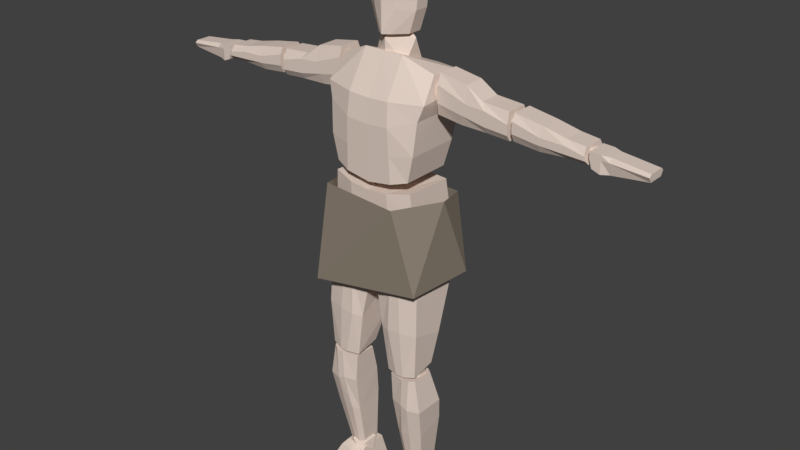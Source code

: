 # Source: NewWalkingHuman.blend  (saved by Blender 2.78.0; exported with 4.5.12 LTS)
import bpy
from mathutils import Matrix  # noqa: F401  (used for matrix-valued properties, if any)

bpy.ops.wm.read_factory_settings(use_empty=True)
scene = bpy.context.scene
scene.name = 'Scene'

# ---- collections
col_collection_1 = bpy.data.collections.new('Collection 1'); scene.collection.children.link(col_collection_1)

# ---- materials (node trees are filled in below, after node groups)
mat_skin = bpy.data.materials.new('Skin')
mat_skin.alpha_threshold = 0.0
mat_skin.use_transparent_shadow = False
mat_skin.diffuse_color = (0.7613, 0.6326, 0.5546, 1.0)
mat_skin.roughness = 0.5
mat_cloth = bpy.data.materials.new('Cloth')
mat_cloth.alpha_threshold = 0.0
mat_cloth.use_transparent_shadow = False
mat_cloth.diffuse_color = (0.2738, 0.2285, 0.1811, 1.0)
mat_cloth.roughness = 0.5
mat_cloth.line_color = (0.0, 0.0, 0.0, 1.0)

# ---- material node trees

# ---- world
world_world = bpy.data.worlds.new('World'); scene.world = world_world
world_world.color = (0.05088, 0.05088, 0.05088)
world_world.use_sun_shadow = False
world_world.sun_shadow_jitter_overblur = 0.0
world_world.cycles.sampling_method = 'MANUAL'

# ---- meshes
me_cube = bpy.data.meshes.new('Cube')
me_cube.from_pydata([(1.046, 0.6412, -0.997), (1.046, -0.5221, -0.997), (0.9359, 0.4862, 0.5636), (0.9359, -0.6346, 0.6146), (0.5446, 0.7975, -1.051), (0.5446, -0.6392, -1.051), (0.4464, 0.5886, 0.5301), (0.4464, -0.7761, 0.5334), (1.04, 0.6718, -0.6614), (1.084, 0.6694, -0.3258), (0.9779, 0.5481, 0.009861), (1.04, -0.5106, -0.6614), (1.084, -0.5783, -0.3258), (0.9779, -0.6064, 0.009861), (0.471, -0.7419, -0.003526), (0.4955, -0.7077, -0.3525), (0.5201, -0.6338, -0.7016), (0.5201, 0.8146, -0.7016), (0.4955, 0.7987, -0.3525), (0.471, 0.664, -0.003526), (0.8848, 0.4614, 0.8422), (0.8848, -0.6496, 0.8422), (1.127, 0.7156, 2.778), (1.09, -0.1392, 2.912), (0.5446, 0.6177, 0.7534), (0.5446, -0.7667, 0.7534), (0.4464, 0.818, 2.778), (0.4464, -0.2808, 3.195), (1.01, 0.5388, 1.399), (1.064, 0.7107, 2.101), (1.169, 0.7637, 2.513), (1.01, -0.6592, 1.399), (1.064, -0.5967, 2.101), (1.169, -0.5331, 2.428), (0.471, -0.7419, 2.406), (0.4955, -0.7994, 1.912), (0.5201, -0.7824, 1.332), (0.5201, 0.6816, 1.332), (0.4955, 0.84, 1.912), (0.471, 0.8795, 2.491), (1.173, -0.1128, 2.155), (1.218, -0.1128, 2.98), (1.173, 0.344, 2.155), (1.218, 0.344, 2.98), (2.794, -0.1128, 2.046), (2.758, -0.1128, 2.605), (2.794, 0.344, 2.046), (2.758, 0.344, 2.605), (1.212, -0.1978, 2.407), (1.213, -0.1978, 2.771), (1.213, 0.429, 2.771), (1.212, 0.429, 2.407), (2.781, 0.429, 2.385), (2.787, 0.429, 2.173), (2.781, -0.1978, 2.385), (2.787, -0.1978, 2.173), (2.278, 0.344, 2.073), (1.726, 0.344, 2.083), (1.807, 0.344, 2.88), (2.17, 0.344, 2.648), (1.726, -0.1128, 2.083), (2.278, -0.1128, 2.073), (2.17, -0.1128, 2.648), (1.807, -0.1128, 2.88), (2.274, -0.1978, 2.209), (1.743, -0.1978, 2.308), (2.271, -0.1978, 2.513), (1.882, -0.1978, 2.533), (1.743, 0.429, 2.308), (2.274, 0.429, 2.209), (1.882, 0.429, 2.533), (2.271, 0.429, 2.513), (2.872, -0.1128, 2.068), (2.875, -0.1128, 2.61), (2.872, 0.344, 2.068), (2.875, 0.344, 2.61), (4.416, -0.1128, 2.048), (4.344, -0.1128, 2.363), (4.416, 0.344, 2.048), (4.344, 0.344, 2.363), (2.873, -0.1978, 2.233), (2.87, -0.1978, 2.472), (2.87, 0.429, 2.472), (2.873, 0.429, 2.233), (4.367, 0.429, 2.218), (4.391, 0.429, 2.132), (4.367, -0.1978, 2.218), (4.391, -0.1978, 2.132), (3.977, 0.344, 2.059), (3.425, 0.344, 2.02), (3.474, 0.344, 2.513), (3.966, 0.344, 2.407), (3.425, -0.1128, 2.02), (3.977, -0.1128, 2.059), (3.966, -0.1128, 2.407), (3.474, -0.1128, 2.513), (3.973, -0.1978, 2.148), (3.442, -0.1978, 2.168), (3.969, -0.1978, 2.303), (3.465, -0.1978, 2.316), (3.442, 0.429, 2.168), (3.973, 0.429, 2.148), (3.465, 0.429, 2.316), (3.969, 0.429, 2.303), (4.491, -0.1497, 2.012), (4.435, -0.1497, 2.318), (4.491, 0.3121, 2.012), (4.435, 0.3121, 2.318), (5.581, -0.08919, 2.053), (5.581, -0.08919, 2.206), (5.581, 0.2516, 2.053), (5.581, 0.2516, 2.206), (4.429, -0.1497, 2.208), (4.429, 0.3121, 2.208), (5.581, 0.3121, 2.155), (5.581, -0.1497, 2.155), (4.826, 0.2516, 1.965), (4.659, 0.3121, 1.949), (4.659, 0.3121, 2.306), (4.826, 0.2516, 2.29), (4.659, -0.1497, 1.949), (4.826, -0.08919, 1.965), (4.826, -0.08919, 2.29), (4.659, -0.1497, 2.306), (4.826, -0.1497, 2.208), (4.659, -0.1497, 2.208), (4.659, 0.3121, 2.208), (4.826, 0.3121, 2.208), (0.113, -0.6118, -1.225), (1.061, -0.6118, -1.163), (0.113, 0.5588, -1.234), (1.061, 0.5588, -1.173), (0.4157, -0.6806, -3.559), (1.113, -0.6806, -3.5), (0.4157, -0.1292, -3.447), (1.113, -0.1292, -3.388), (0.5359, -0.6968, -1.222), (0.8983, -0.6968, -1.182), (0.8983, 0.6438, -1.191), (0.5359, 0.6438, -1.231), (0.8575, -0.04418, -3.436), (0.6891, -0.04418, -3.44), (0.8575, -0.7656, -3.548), (0.6891, -0.7656, -3.552), (0.2723, 0.03429, -2.767), (0.0832, 0.3985, -1.572), (1.137, 0.3985, -1.674), (1.166, 0.03429, -2.692), (0.0832, -0.6634, -1.572), (0.2723, -0.7064, -2.543), (1.166, -0.7064, -2.468), (1.137, -0.6634, -1.674), (0.4906, -0.7914, -2.524), (0.497, -0.7484, -1.564), (0.7927, -0.7914, -2.487), (0.7362, -0.7484, -1.678), (0.497, 0.4834, -1.564), (0.4906, 0.1193, -2.749), (0.7362, 0.4834, -1.678), (0.7927, 0.1193, -2.711), (0.4754, -0.6655, -3.638), (1.109, -0.6655, -3.59), (0.4754, -0.17, -3.646), (1.109, -0.17, -3.598), (0.6112, -0.3021, -6.269), (1.019, -0.3021, -6.254), (0.6112, 0.1017, -6.196), (1.019, 0.1017, -6.18), (0.825, -0.7505, -3.636), (0.9978, -0.7505, -3.605), (0.9978, -0.08504, -3.612), (0.825, -0.08504, -3.643), (0.8437, 0.1639, -6.176), (0.7282, 0.1639, -6.171), (0.8437, -0.3644, -6.249), (0.7282, -0.3644, -6.244), (0.5598, 0.1, -4.919), (0.5145, 0.01015, -4.29), (1.237, 0.01015, -4.356), (1.173, 0.1, -4.87), (0.5145, -0.6694, -4.29), (0.5598, -0.5272, -5.135), (1.173, -0.5272, -5.086), (1.237, -0.6694, -4.356), (0.7095, -0.6122, -5.123), (0.7983, -0.7543, -4.285), (0.9168, -0.6122, -5.099), (0.9623, -0.7543, -4.359), (0.7983, 0.09514, -4.285), (0.7095, 0.185, -4.907), (0.9623, 0.09514, -4.359), (0.9168, 0.185, -4.883), (0.5723, 0.2197, -6.324), (0.508, 0.3359, -6.833), (0.508, -0.5369, -6.418), (0.508, -0.5369, -6.833), (1.08, 0.2197, -6.324), (1.144, 0.3359, -6.833), (1.144, -0.5369, -6.418), (1.144, -0.5369, -6.833), (0.5723, -0.3648, -6.319), (0.508, -0.3648, -6.833), (1.08, -0.3648, -6.319), (1.144, -0.3648, -6.833), (0.6346, -1.437, -6.718), (0.6346, -1.437, -6.833), (1.017, -1.437, -6.718), (1.017, -1.437, -6.833), (0.8395, -0.5369, -6.383), (0.8395, -0.5369, -6.833), (0.8395, 0.2197, -6.324), (0.8395, 0.3359, -6.833), (0.8395, -0.3648, -6.833), (0.8395, -0.3648, -6.319), (0.8311, -1.437, -6.683), (0.8311, -1.437, -6.833), (1.15, 0.09309, 2.223), (1.385, -0.06417, 2.403), (1.061, -0.1614, 2.403), (0.8597, 0.09309, 2.403), (1.061, 0.3475, 2.403), (1.385, 0.2503, 2.403), (1.24, -0.1614, 2.693), (0.9152, -0.06417, 2.693), (0.9152, 0.2503, 2.693), (1.24, 0.3475, 2.693), (1.441, 0.09309, 2.693), (1.15, 0.09309, 2.873), (0.6676, 0.09309, -1.446), (0.9421, -0.09052, -1.236), (0.5628, -0.204, -1.236), (0.3283, 0.09309, -1.236), (0.5628, 0.3902, -1.236), (0.9421, 0.2767, -1.236), (0.7725, -0.204, -0.897), (0.3931, -0.09052, -0.897), (0.3931, 0.2767, -0.897), (0.7725, 0.3902, -0.897), (1.007, 0.09309, -0.897), (0.6676, 0.09309, -0.6873), (0.7963, -0.3482, -3.866), (1.034, -0.5074, -3.684), (0.7054, -0.6058, -3.684), (0.502, -0.3482, -3.684), (0.7054, -0.09049, -3.684), (1.034, -0.1889, -3.684), (0.8872, -0.6058, -3.39), (0.5582, -0.5074, -3.39), (0.5582, -0.1889, -3.39), (0.8872, -0.09049, -3.39), (1.091, -0.3482, -3.39), (0.7963, -0.3482, -3.208), (0.7963, -0.1554, -6.58), (1.034, -0.3147, -6.429), (0.7054, -0.4131, -6.429), (0.502, -0.1554, -6.429), (0.7054, 0.1022, -6.429), (1.034, 0.003798, -6.429), (0.8872, -0.4131, -6.184), (0.5582, -0.3147, -6.184), (0.5582, 0.003798, -6.184), (0.8872, 0.1022, -6.184), (1.091, -0.1554, -6.184), (0.7963, -0.1554, -6.032), (0.3869, -0.3138, 0.2866), (0.3869, 0.2446, 0.2866), (0.5826, -0.03463, 0.7443), (0.3634, -0.09954, 2.944), (0.3634, 0.3986, 2.944), (0.4224, 0.1495, 3.415), (0.1416, -0.2557, 3.517), (0.3893, -0.002936, 3.517), (0.3893, 0.3095, 3.517), (0.1416, 0.5622, 3.517), (0.2376, -0.2557, 3.984), (0.5448, -0.002937, 3.984), (0.5448, 0.3095, 3.984), (0.2376, 0.5622, 3.984), (0.2974, -0.2557, 4.818), (0.6415, -0.002936, 4.818), (0.6415, 0.3095, 4.818), (0.2974, 0.5622, 4.818), (0.2493, -0.2557, 5.057), (0.5637, -0.002936, 5.057), (0.5637, 0.3095, 5.057), (0.2493, 0.5622, 5.057), (0.1018, -0.2557, 5.196), (0.3251, -0.002936, 5.196), (0.3251, 0.3095, 5.196), (0.1018, 0.5622, 5.196), (2.81, 0.09309, 2.071), (2.982, -0.02205, 2.202), (2.744, -0.09321, 2.202), (2.597, 0.09309, 2.202), (2.744, 0.2794, 2.202), (2.982, 0.2082, 2.202), (2.875, -0.09321, 2.415), (2.638, -0.02205, 2.415), (2.638, 0.2082, 2.415), (2.875, 0.2794, 2.415), (3.022, 0.09309, 2.415), (2.81, 0.09309, 2.546), (4.417, 0.09309, 2.004), (4.537, 0.013, 2.095), (4.371, -0.03649, 2.095), (4.269, 0.09309, 2.095), (4.371, 0.2227, 2.095), (4.537, 0.1732, 2.095), (4.463, -0.03649, 2.243), (4.297, 0.013, 2.243), (4.297, 0.1732, 2.243), (4.463, 0.2227, 2.243), (4.565, 0.09309, 2.243), (4.417, 0.09309, 2.335), (-1.046, 0.6412, -0.997), (-1.046, -0.5221, -0.997), (-0.9359, 0.4862, 0.5636), (-0.9359, -0.6346, 0.6146), (0.0, 0.7975, -1.104), (0.0, -0.6392, -1.104), (0.0, 0.5886, 0.4976), (0.0, -0.7761, 0.4935), (-0.5446, 0.7975, -1.051), (-0.5446, -0.6392, -1.051), (-0.4464, 0.5886, 0.5301), (-0.4464, -0.7761, 0.5334), (-1.04, 0.6718, -0.6614), (-1.084, 0.6694, -0.3258), (-0.9779, 0.5481, 0.009861), (-1.04, -0.5106, -0.6614), (-1.084, -0.5783, -0.3258), (-0.9779, -0.6064, 0.009861), (0.0, 0.8146, -0.7417), (0.0, 0.7987, -0.3793), (0.0, 0.664, -0.01691), (0.0, -0.7419, -0.01691), (0.0, -0.7077, -0.3793), (0.0, -0.6338, -0.7417), (-0.471, -0.7419, -0.003526), (-0.4955, -0.7077, -0.3525), (-0.5201, -0.6338, -0.7016), (-0.5201, 0.8146, -0.7016), (-0.4955, 0.7987, -0.3525), (-0.471, 0.664, -0.003526), (-0.8848, 0.4614, 0.8422), (-0.8848, -0.6496, 0.8422), (-1.127, 0.7156, 2.778), (-1.09, -0.1392, 2.912), (0.0, 0.6177, 0.6645), (0.0, -0.7667, 0.6645), (0.0, 0.818, 2.778), (0.0, -0.2808, 3.195), (-0.5446, 0.6177, 0.7534), (-0.5446, -0.7667, 0.7534), (-0.4464, 0.818, 2.778), (-0.4464, -0.2808, 3.195), (-1.01, 0.5388, 1.399), (-1.064, 0.7107, 2.101), (-1.169, 0.7637, 2.513), (-1.01, -0.6592, 1.399), (-1.064, -0.5967, 2.101), (-1.169, -0.5331, 2.428), (0.0, 0.6816, 1.266), (0.0, 0.84, 1.867), (0.0, 0.8795, 2.468), (0.0, -0.7419, 2.384), (0.0, -0.7994, 1.867), (0.0, -0.7824, 1.266), (-0.471, -0.7419, 2.406), (-0.4955, -0.7994, 1.912), (-0.5201, -0.7824, 1.332), (-0.5201, 0.6816, 1.332), (-0.4955, 0.84, 1.912), (-0.471, 0.8795, 2.491), (-1.173, -0.1128, 2.155), (-1.218, -0.1128, 2.98), (-1.173, 0.344, 2.155), (-1.218, 0.344, 2.98), (-2.794, -0.1128, 2.046), (-2.758, -0.1128, 2.605), (-2.794, 0.344, 2.046), (-2.758, 0.344, 2.605), (-1.212, -0.1978, 2.407), (-1.213, -0.1978, 2.771), (-1.213, 0.429, 2.771), (-1.212, 0.429, 2.407), (-2.781, 0.429, 2.385), (-2.787, 0.429, 2.173), (-2.781, -0.1978, 2.385), (-2.787, -0.1978, 2.173), (-2.278, 0.344, 2.073), (-1.726, 0.344, 2.083), (-1.807, 0.344, 2.88), (-2.17, 0.344, 2.648), (-1.726, -0.1128, 2.083), (-2.278, -0.1128, 2.073), (-2.17, -0.1128, 2.648), (-1.807, -0.1128, 2.88), (-2.274, -0.1978, 2.209), (-1.743, -0.1978, 2.308), (-2.271, -0.1978, 2.513), (-1.882, -0.1978, 2.533), (-1.743, 0.429, 2.308), (-2.274, 0.429, 2.209), (-1.882, 0.429, 2.533), (-2.271, 0.429, 2.513), (-2.872, -0.1128, 2.068), (-2.875, -0.1128, 2.61), (-2.872, 0.344, 2.068), (-2.875, 0.344, 2.61), (-4.416, -0.1128, 2.048), (-4.344, -0.1128, 2.363), (-4.416, 0.344, 2.048), (-4.344, 0.344, 2.363), (-2.873, -0.1978, 2.233), (-2.87, -0.1978, 2.472), (-2.87, 0.429, 2.472), (-2.873, 0.429, 2.233), (-4.367, 0.429, 2.218), (-4.391, 0.429, 2.132), (-4.367, -0.1978, 2.218), (-4.391, -0.1978, 2.132), (-3.977, 0.344, 2.059), (-3.425, 0.344, 2.02), (-3.474, 0.344, 2.513), (-3.966, 0.344, 2.407), (-3.425, -0.1128, 2.02), (-3.977, -0.1128, 2.059), (-3.966, -0.1128, 2.407), (-3.474, -0.1128, 2.513), (-3.973, -0.1978, 2.148), (-3.442, -0.1978, 2.168), (-3.969, -0.1978, 2.303), (-3.465, -0.1978, 2.316), (-3.442, 0.429, 2.168), (-3.973, 0.429, 2.148), (-3.465, 0.429, 2.316), (-3.969, 0.429, 2.303), (-4.491, -0.1497, 2.012), (-4.435, -0.1497, 2.318), (-4.491, 0.3121, 2.012), (-4.435, 0.3121, 2.318), (-5.581, -0.08919, 2.053), (-5.581, -0.08919, 2.206), (-5.581, 0.2516, 2.053), (-5.581, 0.2516, 2.206), (-4.429, -0.1497, 2.208), (-4.429, 0.3121, 2.208), (-5.581, 0.3121, 2.155), (-5.581, -0.1497, 2.155), (-4.826, 0.2516, 1.965), (-4.659, 0.3121, 1.949), (-4.659, 0.3121, 2.306), (-4.826, 0.2516, 2.29), (-4.659, -0.1497, 1.949), (-4.826, -0.08919, 1.965), (-4.826, -0.08919, 2.29), (-4.659, -0.1497, 2.306), (-4.826, -0.1497, 2.208), (-4.659, -0.1497, 2.208), (-4.659, 0.3121, 2.208), (-4.826, 0.3121, 2.208), (-0.113, -0.6118, -1.225), (-1.061, -0.6118, -1.163), (-0.113, 0.5588, -1.234), (-1.061, 0.5588, -1.173), (-0.4157, -0.6806, -3.559), (-1.113, -0.6806, -3.5), (-0.4157, -0.1292, -3.447), (-1.113, -0.1292, -3.388), (-0.5359, -0.6968, -1.222), (-0.8983, -0.6968, -1.182), (-0.8983, 0.6438, -1.191), (-0.5359, 0.6438, -1.231), (-0.8575, -0.04418, -3.436), (-0.6891, -0.04418, -3.44), (-0.8575, -0.7656, -3.548), (-0.6891, -0.7656, -3.552), (-0.2723, 0.03429, -2.767), (-0.0832, 0.3985, -1.572), (-1.137, 0.3985, -1.674), (-1.166, 0.03429, -2.692), (-0.0832, -0.6634, -1.572), (-0.2723, -0.7064, -2.543), (-1.166, -0.7064, -2.468), (-1.137, -0.6634, -1.674), (-0.4906, -0.7914, -2.524), (-0.497, -0.7484, -1.564), (-0.7927, -0.7914, -2.487), (-0.7362, -0.7484, -1.678), (-0.497, 0.4834, -1.564), (-0.4906, 0.1193, -2.749), (-0.7362, 0.4834, -1.678), (-0.7927, 0.1193, -2.711), (-0.4754, -0.6655, -3.638), (-1.109, -0.6655, -3.59), (-0.4754, -0.17, -3.646), (-1.109, -0.17, -3.598), (-0.6112, -0.3021, -6.269), (-1.019, -0.3021, -6.254), (-0.6112, 0.1017, -6.196), (-1.019, 0.1017, -6.18), (-0.825, -0.7505, -3.636), (-0.9978, -0.7505, -3.605), (-0.9978, -0.08504, -3.612), (-0.825, -0.08504, -3.643), (-0.8437, 0.1639, -6.176), (-0.7282, 0.1639, -6.171), (-0.8437, -0.3644, -6.249), (-0.7282, -0.3644, -6.244), (-0.5598, 0.1, -4.919), (-0.5145, 0.01015, -4.29), (-1.237, 0.01015, -4.356), (-1.173, 0.1, -4.87), (-0.5145, -0.6694, -4.29), (-0.5598, -0.5272, -5.135), (-1.173, -0.5272, -5.086), (-1.237, -0.6694, -4.356), (-0.7095, -0.6122, -5.123), (-0.7983, -0.7543, -4.285), (-0.9168, -0.6122, -5.099), (-0.9623, -0.7543, -4.359), (-0.7983, 0.09514, -4.285), (-0.7095, 0.185, -4.907), (-0.9623, 0.09514, -4.359), (-0.9168, 0.185, -4.883), (-0.5723, 0.2197, -6.324), (-0.508, 0.3359, -6.833), (-0.508, -0.5369, -6.418), (-0.508, -0.5369, -6.833), (-1.08, 0.2197, -6.324), (-1.144, 0.3359, -6.833), (-1.144, -0.5369, -6.418), (-1.144, -0.5369, -6.833), (-0.5723, -0.3648, -6.319), (-0.508, -0.3648, -6.833), (-1.08, -0.3648, -6.319), (-1.144, -0.3648, -6.833), (-0.6346, -1.437, -6.718), (-0.6346, -1.437, -6.833), (-1.017, -1.437, -6.718), (-1.017, -1.437, -6.833), (-0.8395, -0.5369, -6.383), (-0.8395, -0.5369, -6.833), (-0.8395, 0.2197, -6.324), (-0.8395, 0.3359, -6.833), (-0.8395, -0.3648, -6.833), (-0.8395, -0.3648, -6.319), (-0.8311, -1.437, -6.683), (-0.8311, -1.437, -6.833), (-1.15, 0.09309, 2.223), (-1.385, -0.06417, 2.403), (-1.061, -0.1614, 2.403), (-0.8597, 0.09309, 2.403), (-1.061, 0.3475, 2.403), (-1.385, 0.2503, 2.403), (-1.24, -0.1614, 2.693), (-0.9152, -0.06417, 2.693), (-0.9152, 0.2503, 2.693), (-1.24, 0.3475, 2.693), (-1.441, 0.09309, 2.693), (-1.15, 0.09309, 2.873), (-0.6676, 0.09309, -1.446), (-0.9421, -0.09052, -1.236), (-0.5628, -0.204, -1.236), (-0.3283, 0.09309, -1.236), (-0.5628, 0.3902, -1.236), (-0.9421, 0.2767, -1.236), (-0.7725, -0.204, -0.897), (-0.3931, -0.09052, -0.897), (-0.3931, 0.2767, -0.897), (-0.7725, 0.3902, -0.897), (-1.007, 0.09309, -0.897), (-0.6676, 0.09309, -0.6873), (-0.7963, -0.3482, -3.866), (-1.034, -0.5074, -3.684), (-0.7054, -0.6058, -3.684), (-0.502, -0.3482, -3.684), (-0.7054, -0.09049, -3.684), (-1.034, -0.1889, -3.684), (-0.8872, -0.6058, -3.39), (-0.5582, -0.5074, -3.39), (-0.5582, -0.1889, -3.39), (-0.8872, -0.09049, -3.39), (-1.091, -0.3482, -3.39), (-0.7963, -0.3482, -3.208), (-0.7963, -0.1554, -6.58), (-1.034, -0.3147, -6.429), (-0.7054, -0.4131, -6.429), (-0.502, -0.1554, -6.429), (-0.7054, 0.1022, -6.429), (-1.034, 0.003798, -6.429), (-0.8872, -0.4131, -6.184), (-0.5582, -0.3147, -6.184), (-0.5582, 0.003798, -6.184), (-0.8872, 0.1022, -6.184), (-1.091, -0.1554, -6.184), (-0.7963, -0.1554, -6.032), (0.0, -0.03463, 0.003656), (-0.3869, -0.3138, 0.2866), (0.0, -0.4864, 0.2866), (0.0, 0.4171, 0.2866), (-0.3869, 0.2446, 0.2866), (0.0, -0.4864, 0.7443), (0.0, 0.4171, 0.7443), (-0.5826, -0.03463, 0.7443), (0.0, -0.03463, 1.027), (0.0, 0.1495, 2.567), (-0.3634, -0.09954, 2.944), (0.0, -0.2535, 2.944), (0.0, 0.5526, 2.944), (-0.3634, 0.3986, 2.944), (0.0, -0.2535, 3.415), (0.0, 0.5526, 3.415), (-0.4224, 0.1495, 3.415), (0.0, 0.1495, 3.792), (0.0, 0.6588, 3.517), (0.0, -0.3522, 3.517), (-0.1416, -0.2557, 3.517), (-0.3893, -0.002936, 3.517), (-0.3893, 0.3095, 3.517), (-0.1416, 0.5622, 3.517), (0.0, 0.6588, 3.984), (0.0, -0.3522, 3.984), (-0.2376, -0.2557, 3.984), (-0.5448, -0.002937, 3.984), (-0.5448, 0.3095, 3.984), (-0.2376, 0.5622, 3.984), (0.0, 0.6588, 4.818), (0.0, -0.3522, 4.818), (-0.2974, -0.2557, 4.818), (-0.6415, -0.002936, 4.818), (-0.6415, 0.3095, 4.818), (-0.2974, 0.5622, 4.818), (0.0, 0.6588, 5.057), (0.0, -0.3522, 5.057), (-0.2493, -0.2557, 5.057), (-0.5637, -0.002936, 5.057), (-0.5637, 0.3095, 5.057), (-0.2493, 0.5622, 5.057), (0.0, 0.5937, 5.196), (0.0, -0.2871, 5.196), (-0.1018, -0.2557, 5.196), (-0.3251, -0.002936, 5.196), (-0.3251, 0.3095, 5.196), (-0.1018, 0.5622, 5.196), (0.0, -0.2557, 5.237), (0.0, -0.002936, 5.283), (0.0, 0.3095, 5.283), (0.0, 0.5622, 5.237), (-2.81, 0.09309, 2.071), (-2.982, -0.02205, 2.202), (-2.744, -0.09321, 2.202), (-2.597, 0.09309, 2.202), (-2.744, 0.2794, 2.202), (-2.982, 0.2082, 2.202), (-2.875, -0.09321, 2.415), (-2.638, -0.02205, 2.415), (-2.638, 0.2082, 2.415), (-2.875, 0.2794, 2.415), (-3.022, 0.09309, 2.415), (-2.81, 0.09309, 2.546), (-4.417, 0.09309, 2.004), (-4.537, 0.013, 2.095), (-4.371, -0.03649, 2.095), (-4.269, 0.09309, 2.095), (-4.371, 0.2227, 2.095), (-4.537, 0.1732, 2.095), (-4.463, -0.03649, 2.243), (-4.297, 0.013, 2.243), (-4.297, 0.1732, 2.243), (-4.463, 0.2227, 2.243), (-4.565, 0.09309, 2.243), (-4.417, 0.09309, 2.335)], [], [(10, 2, 3, 13), (17, 4, 318, 332), (14, 7, 321, 335), (6, 320, 321, 7), (4, 5, 319, 318), (0, 1, 5, 4), (2, 6, 7, 3), (13, 3, 7, 14), (8, 0, 4, 17), (2, 10, 19, 6), (10, 9, 18, 19), (9, 8, 17, 18), (1, 11, 16, 5), (11, 12, 15, 16), (12, 13, 14, 15), (5, 16, 337, 319), (16, 15, 336, 337), (15, 14, 335, 336), (6, 19, 334, 320), (19, 18, 333, 334), (18, 17, 332, 333), (0, 8, 11, 1), (8, 9, 12, 11), (9, 10, 13, 12), (30, 22, 23, 33), (37, 24, 348, 362), (34, 27, 351, 365), (26, 350, 351, 27), (24, 25, 349, 348), (20, 21, 25, 24), (22, 26, 27, 23), (33, 23, 27, 34), (28, 20, 24, 37), (22, 30, 39, 26), (30, 29, 38, 39), (29, 28, 37, 38), (21, 31, 36, 25), (31, 32, 35, 36), (32, 33, 34, 35), (25, 36, 367, 349), (36, 35, 366, 367), (35, 34, 365, 366), (26, 39, 364, 350), (39, 38, 363, 364), (38, 37, 362, 363), (20, 28, 31, 21), (28, 29, 32, 31), (29, 30, 33, 32), (49, 41, 43, 50), (71, 59, 47, 52), (52, 47, 45, 54), (67, 63, 41, 49), (56, 46, 44, 61), (58, 43, 41, 63), (60, 65, 48, 40), (65, 67, 49, 48), (46, 53, 55, 44), (53, 52, 54, 55), (56, 69, 53, 46), (69, 71, 52, 53), (40, 48, 51, 42), (48, 49, 50, 51), (51, 50, 70, 68), (68, 70, 71, 69), (42, 51, 68, 57), (57, 68, 69, 56), (55, 54, 66, 64), (64, 66, 67, 65), (44, 55, 64, 61), (61, 64, 65, 60), (47, 59, 62, 45), (59, 58, 63, 62), (42, 57, 60, 40), (57, 56, 61, 60), (54, 45, 62, 66), (66, 62, 63, 67), (50, 43, 58, 70), (70, 58, 59, 71), (81, 73, 75, 82), (103, 91, 79, 84), (84, 79, 77, 86), (99, 95, 73, 81), (88, 78, 76, 93), (90, 75, 73, 95), (92, 97, 80, 72), (97, 99, 81, 80), (78, 85, 87, 76), (85, 84, 86, 87), (88, 101, 85, 78), (101, 103, 84, 85), (72, 80, 83, 74), (80, 81, 82, 83), (83, 82, 102, 100), (100, 102, 103, 101), (74, 83, 100, 89), (89, 100, 101, 88), (87, 86, 98, 96), (96, 98, 99, 97), (76, 87, 96, 93), (93, 96, 97, 92), (79, 91, 94, 77), (91, 90, 95, 94), (74, 89, 92, 72), (89, 88, 93, 92), (86, 77, 94, 98), (98, 94, 95, 99), (82, 75, 90, 102), (102, 90, 91, 103), (112, 105, 107, 113), (127, 119, 111, 114), (114, 111, 109, 115), (125, 123, 105, 112), (116, 110, 108, 121), (118, 107, 105, 123), (120, 125, 112, 104), (110, 114, 115, 108), (116, 127, 114, 110), (104, 112, 113, 106), (106, 113, 126, 117), (117, 126, 127, 116), (108, 115, 124, 121), (121, 124, 125, 120), (111, 119, 122, 109), (119, 118, 123, 122), (106, 117, 120, 104), (117, 116, 121, 120), (115, 109, 122, 124), (124, 122, 123, 125), (113, 107, 118, 126), (126, 118, 119, 127), (137, 129, 131, 138), (159, 147, 135, 140), (140, 135, 133, 142), (155, 151, 129, 137), (144, 134, 132, 149), (146, 131, 129, 151), (148, 153, 136, 128), (153, 155, 137, 136), (134, 141, 143, 132), (141, 140, 142, 143), (144, 157, 141, 134), (157, 159, 140, 141), (128, 136, 139, 130), (136, 137, 138, 139), (139, 138, 158, 156), (156, 158, 159, 157), (130, 139, 156, 145), (145, 156, 157, 144), (143, 142, 154, 152), (152, 154, 155, 153), (132, 143, 152, 149), (149, 152, 153, 148), (135, 147, 150, 133), (147, 146, 151, 150), (130, 145, 148, 128), (145, 144, 149, 148), (142, 133, 150, 154), (154, 150, 151, 155), (138, 131, 146, 158), (158, 146, 147, 159), (169, 161, 163, 170), (191, 179, 167, 172), (172, 167, 165, 174), (187, 183, 161, 169), (176, 166, 164, 181), (178, 163, 161, 183), (180, 185, 168, 160), (185, 187, 169, 168), (166, 173, 175, 164), (173, 172, 174, 175), (176, 189, 173, 166), (189, 191, 172, 173), (160, 168, 171, 162), (168, 169, 170, 171), (171, 170, 190, 188), (188, 190, 191, 189), (162, 171, 188, 177), (177, 188, 189, 176), (175, 174, 186, 184), (184, 186, 187, 185), (164, 175, 184, 181), (181, 184, 185, 180), (167, 179, 182, 165), (179, 178, 183, 182), (162, 177, 180, 160), (177, 176, 181, 180), (174, 165, 182, 186), (186, 182, 183, 187), (170, 163, 178, 190), (190, 178, 179, 191), (200, 201, 195, 194), (199, 198, 206, 207), (202, 203, 197, 196), (210, 211, 193, 192), (213, 202, 196, 210), (212, 201, 193, 211), (209, 195, 201, 212), (208, 198, 202, 213), (198, 199, 203, 202), (192, 193, 201, 200), (214, 215, 207, 206), (208, 194, 204, 214), (209, 199, 207, 215), (194, 195, 205, 204), (195, 209, 215, 205), (198, 208, 214, 206), (204, 205, 215, 214), (194, 208, 213, 200), (199, 209, 212, 203), (203, 212, 211, 197), (200, 213, 210, 192), (196, 197, 211, 210), (216, 217, 218), (217, 216, 221), (216, 218, 219), (216, 219, 220), (216, 220, 221), (217, 221, 226), (218, 217, 222), (219, 218, 223), (220, 219, 224), (221, 220, 225), (217, 226, 222), (218, 222, 223), (219, 223, 224), (220, 224, 225), (221, 225, 226), (222, 226, 227), (223, 222, 227), (224, 223, 227), (225, 224, 227), (226, 225, 227), (228, 229, 230), (229, 228, 233), (228, 230, 231), (228, 231, 232), (228, 232, 233), (229, 233, 238), (230, 229, 234), (231, 230, 235), (232, 231, 236), (233, 232, 237), (229, 238, 234), (230, 234, 235), (231, 235, 236), (232, 236, 237), (233, 237, 238), (234, 238, 239), (235, 234, 239), (236, 235, 239), (237, 236, 239), (238, 237, 239), (240, 241, 242), (241, 240, 245), (240, 242, 243), (240, 243, 244), (240, 244, 245), (241, 245, 250), (242, 241, 246), (243, 242, 247), (244, 243, 248), (245, 244, 249), (241, 250, 246), (242, 246, 247), (243, 247, 248), (244, 248, 249), (245, 249, 250), (246, 250, 251), (247, 246, 251), (248, 247, 251), (249, 248, 251), (250, 249, 251), (252, 253, 254), (253, 252, 257), (252, 254, 255), (252, 255, 256), (252, 256, 257), (253, 257, 262), (254, 253, 258), (255, 254, 259), (256, 255, 260), (257, 256, 261), (253, 262, 258), (254, 258, 259), (255, 259, 260), (256, 260, 261), (257, 261, 262), (258, 262, 263), (259, 258, 263), (260, 259, 263), (261, 260, 263), (262, 261, 263), (598, 264, 600), (264, 598, 265), (598, 601, 265), (264, 265, 266), (600, 264, 603), (265, 601, 604), (264, 266, 603), (265, 604, 266), (603, 266, 606), (266, 604, 606), (607, 267, 609), (267, 607, 268), (607, 610, 268), (267, 268, 269), (609, 267, 612), (268, 610, 613), (267, 269, 612), (268, 613, 269), (612, 269, 615), (269, 613, 615), (275, 276, 280, 279), (274, 275, 279, 278), (277, 622, 628, 281), (273, 616, 622, 277), (270, 271, 275, 274), (271, 272, 276, 275), (272, 273, 277, 276), (617, 270, 274, 623), (279, 280, 284, 283), (278, 279, 283, 282), (281, 628, 634, 285), (276, 277, 281, 280), (623, 274, 278, 629), (635, 282, 286, 641), (284, 285, 289, 288), (283, 284, 288, 287), (282, 283, 287, 286), (280, 281, 285, 284), (629, 278, 282, 635), (288, 289, 649, 648), (287, 288, 648, 647), (285, 634, 640, 289), (286, 287, 647, 646), (270, 617, 616, 273, 272, 271), (289, 640, 649), (641, 286, 646), (290, 291, 292), (291, 290, 295), (290, 292, 293), (290, 293, 294), (290, 294, 295), (291, 295, 300), (292, 291, 296), (293, 292, 297), (294, 293, 298), (295, 294, 299), (291, 300, 296), (292, 296, 297), (293, 297, 298), (294, 298, 299), (295, 299, 300), (296, 300, 301), (297, 296, 301), (298, 297, 301), (299, 298, 301), (300, 299, 301), (302, 303, 304), (303, 302, 307), (302, 304, 305), (302, 305, 306), (302, 306, 307), (303, 307, 312), (304, 303, 308), (305, 304, 309), (306, 305, 310), (307, 306, 311), (303, 312, 308), (304, 308, 309), (305, 309, 310), (306, 310, 311), (307, 311, 312), (308, 312, 313), (309, 308, 313), (310, 309, 313), (311, 310, 313), (312, 311, 313), (328, 331, 317, 316), (341, 332, 318, 322), (338, 335, 321, 325), (324, 325, 321, 320), (322, 318, 319, 323), (314, 322, 323, 315), (316, 317, 325, 324), (331, 338, 325, 317), (326, 341, 322, 314), (316, 324, 343, 328), (328, 343, 342, 327), (327, 342, 341, 326), (315, 323, 340, 329), (329, 340, 339, 330), (330, 339, 338, 331), (323, 319, 337, 340), (340, 337, 336, 339), (339, 336, 335, 338), (324, 320, 334, 343), (343, 334, 333, 342), (342, 333, 332, 341), (314, 315, 329, 326), (326, 329, 330, 327), (327, 330, 331, 328), (358, 361, 347, 346), (371, 362, 348, 352), (368, 365, 351, 355), (354, 355, 351, 350), (352, 348, 349, 353), (344, 352, 353, 345), (346, 347, 355, 354), (361, 368, 355, 347), (356, 371, 352, 344), (346, 354, 373, 358), (358, 373, 372, 357), (357, 372, 371, 356), (345, 353, 370, 359), (359, 370, 369, 360), (360, 369, 368, 361), (353, 349, 367, 370), (370, 367, 366, 369), (369, 366, 365, 368), (354, 350, 364, 373), (373, 364, 363, 372), (372, 363, 362, 371), (344, 345, 359, 356), (356, 359, 360, 357), (357, 360, 361, 358), (383, 384, 377, 375), (405, 386, 381, 393), (386, 388, 379, 381), (401, 383, 375, 397), (390, 395, 378, 380), (392, 397, 375, 377), (394, 374, 382, 399), (399, 382, 383, 401), (380, 378, 389, 387), (387, 389, 388, 386), (390, 380, 387, 403), (403, 387, 386, 405), (374, 376, 385, 382), (382, 385, 384, 383), (385, 402, 404, 384), (402, 403, 405, 404), (376, 391, 402, 385), (391, 390, 403, 402), (389, 398, 400, 388), (398, 399, 401, 400), (378, 395, 398, 389), (395, 394, 399, 398), (381, 379, 396, 393), (393, 396, 397, 392), (376, 374, 394, 391), (391, 394, 395, 390), (388, 400, 396, 379), (400, 401, 397, 396), (384, 404, 392, 377), (404, 405, 393, 392), (415, 416, 409, 407), (437, 418, 413, 425), (418, 420, 411, 413), (433, 415, 407, 429), (422, 427, 410, 412), (424, 429, 407, 409), (426, 406, 414, 431), (431, 414, 415, 433), (412, 410, 421, 419), (419, 421, 420, 418), (422, 412, 419, 435), (435, 419, 418, 437), (406, 408, 417, 414), (414, 417, 416, 415), (417, 434, 436, 416), (434, 435, 437, 436), (408, 423, 434, 417), (423, 422, 435, 434), (421, 430, 432, 420), (430, 431, 433, 432), (410, 427, 430, 421), (427, 426, 431, 430), (413, 411, 428, 425), (425, 428, 429, 424), (408, 406, 426, 423), (423, 426, 427, 422), (420, 432, 428, 411), (432, 433, 429, 428), (416, 436, 424, 409), (436, 437, 425, 424), (446, 447, 441, 439), (461, 448, 445, 453), (448, 449, 443, 445), (459, 446, 439, 457), (450, 455, 442, 444), (452, 457, 439, 441), (454, 438, 446, 459), (444, 442, 449, 448), (450, 444, 448, 461), (438, 440, 447, 446), (440, 451, 460, 447), (451, 450, 461, 460), (442, 455, 458, 449), (455, 454, 459, 458), (445, 443, 456, 453), (453, 456, 457, 452), (440, 438, 454, 451), (451, 454, 455, 450), (449, 458, 456, 443), (458, 459, 457, 456), (447, 460, 452, 441), (460, 461, 453, 452), (471, 472, 465, 463), (493, 474, 469, 481), (474, 476, 467, 469), (489, 471, 463, 485), (478, 483, 466, 468), (480, 485, 463, 465), (482, 462, 470, 487), (487, 470, 471, 489), (468, 466, 477, 475), (475, 477, 476, 474), (478, 468, 475, 491), (491, 475, 474, 493), (462, 464, 473, 470), (470, 473, 472, 471), (473, 490, 492, 472), (490, 491, 493, 492), (464, 479, 490, 473), (479, 478, 491, 490), (477, 486, 488, 476), (486, 487, 489, 488), (466, 483, 486, 477), (483, 482, 487, 486), (469, 467, 484, 481), (481, 484, 485, 480), (464, 462, 482, 479), (479, 482, 483, 478), (476, 488, 484, 467), (488, 489, 485, 484), (472, 492, 480, 465), (492, 493, 481, 480), (503, 504, 497, 495), (525, 506, 501, 513), (506, 508, 499, 501), (521, 503, 495, 517), (510, 515, 498, 500), (512, 517, 495, 497), (514, 494, 502, 519), (519, 502, 503, 521), (500, 498, 509, 507), (507, 509, 508, 506), (510, 500, 507, 523), (523, 507, 506, 525), (494, 496, 505, 502), (502, 505, 504, 503), (505, 522, 524, 504), (522, 523, 525, 524), (496, 511, 522, 505), (511, 510, 523, 522), (509, 518, 520, 508), (518, 519, 521, 520), (498, 515, 518, 509), (515, 514, 519, 518), (501, 499, 516, 513), (513, 516, 517, 512), (496, 494, 514, 511), (511, 514, 515, 510), (508, 520, 516, 499), (520, 521, 517, 516), (504, 524, 512, 497), (524, 525, 513, 512), (534, 528, 529, 535), (533, 541, 540, 532), (536, 530, 531, 537), (544, 526, 527, 545), (547, 544, 530, 536), (546, 545, 527, 535), (543, 546, 535, 529), (542, 547, 536, 532), (532, 536, 537, 533), (526, 534, 535, 527), (548, 540, 541, 549), (542, 548, 538, 528), (543, 549, 541, 533), (528, 538, 539, 529), (529, 539, 549, 543), (532, 540, 548, 542), (538, 548, 549, 539), (528, 534, 547, 542), (533, 537, 546, 543), (537, 531, 545, 546), (534, 526, 544, 547), (530, 544, 545, 531), (550, 552, 551), (551, 555, 550), (550, 553, 552), (550, 554, 553), (550, 555, 554), (551, 560, 555), (552, 556, 551), (553, 557, 552), (554, 558, 553), (555, 559, 554), (551, 556, 560), (552, 557, 556), (553, 558, 557), (554, 559, 558), (555, 560, 559), (556, 561, 560), (557, 561, 556), (558, 561, 557), (559, 561, 558), (560, 561, 559), (562, 564, 563), (563, 567, 562), (562, 565, 564), (562, 566, 565), (562, 567, 566), (563, 572, 567), (564, 568, 563), (565, 569, 564), (566, 570, 565), (567, 571, 566), (563, 568, 572), (564, 569, 568), (565, 570, 569), (566, 571, 570), (567, 572, 571), (568, 573, 572), (569, 573, 568), (570, 573, 569), (571, 573, 570), (572, 573, 571), (574, 576, 575), (575, 579, 574), (574, 577, 576), (574, 578, 577), (574, 579, 578), (575, 584, 579), (576, 580, 575), (577, 581, 576), (578, 582, 577), (579, 583, 578), (575, 580, 584), (576, 581, 580), (577, 582, 581), (578, 583, 582), (579, 584, 583), (580, 585, 584), (581, 585, 580), (582, 585, 581), (583, 585, 582), (584, 585, 583), (586, 588, 587), (587, 591, 586), (586, 589, 588), (586, 590, 589), (586, 591, 590), (587, 596, 591), (588, 592, 587), (589, 593, 588), (590, 594, 589), (591, 595, 590), (587, 592, 596), (588, 593, 592), (589, 594, 593), (590, 595, 594), (591, 596, 595), (592, 597, 596), (593, 597, 592), (594, 597, 593), (595, 597, 594), (596, 597, 595), (598, 600, 599), (599, 602, 598), (598, 602, 601), (599, 605, 602), (600, 603, 599), (602, 604, 601), (599, 603, 605), (602, 605, 604), (603, 606, 605), (605, 606, 604), (607, 609, 608), (608, 611, 607), (607, 611, 610), (608, 614, 611), (609, 612, 608), (611, 613, 610), (608, 612, 614), (611, 614, 613), (612, 615, 614), (614, 615, 613), (625, 631, 632, 626), (624, 630, 631, 625), (627, 633, 628, 622), (621, 627, 622, 616), (618, 624, 625, 619), (619, 625, 626, 620), (620, 626, 627, 621), (617, 623, 624, 618), (631, 637, 638, 632), (630, 636, 637, 631), (633, 639, 634, 628), (626, 632, 633, 627), (623, 629, 630, 624), (635, 641, 642, 636), (638, 644, 645, 639), (637, 643, 644, 638), (636, 642, 643, 637), (632, 638, 639, 633), (629, 635, 636, 630), (646, 649, 648, 647), (644, 648, 649, 645), (643, 647, 648, 644), (639, 645, 640, 634), (642, 646, 647, 643), (618, 619, 620, 621, 616, 617), (645, 649, 640), (641, 646, 642), (650, 652, 651), (651, 655, 650), (650, 653, 652), (650, 654, 653), (650, 655, 654), (651, 660, 655), (652, 656, 651), (653, 657, 652), (654, 658, 653), (655, 659, 654), (651, 656, 660), (652, 657, 656), (653, 658, 657), (654, 659, 658), (655, 660, 659), (656, 661, 660), (657, 661, 656), (658, 661, 657), (659, 661, 658), (660, 661, 659), (662, 664, 663), (663, 667, 662), (662, 665, 664), (662, 666, 665), (662, 667, 666), (663, 672, 667), (664, 668, 663), (665, 669, 664), (666, 670, 665), (667, 671, 666), (663, 668, 672), (664, 669, 668), (665, 670, 669), (666, 671, 670), (667, 672, 671), (668, 673, 672), (669, 673, 668), (670, 673, 669), (671, 673, 670), (672, 673, 671)])
me_cube.materials.append(mat_skin)
me_cube.use_remesh_preserve_volume = False
me_cube.use_remesh_preserve_attributes = False
me_cube.use_mirror_vertex_groups = False
me_cube.update()
me_icosphere = bpy.data.meshes.new('Icosphere')
me_icosphere.from_pydata([(0.7271, -0.5326, -0.3828), (-0.6824, -0.6025, -0.5612), (-0.8197, 0.1702, -0.412), (-0.2495, 0.6577, -0.6223), (0.7584, 0.4036, -0.4141), (0.4542, -0.6006, 0.46), (-0.5953, -0.4713, 0.4463), (-0.657, 0.3811, 0.4353), (0.5455, 0.4852, 0.3574), (0.7228, 1.362e-07, 0.4375)], [], [(0, 4, 9), (1, 0, 5), (2, 1, 6), (3, 2, 7), (4, 3, 8), (0, 9, 5), (1, 5, 6), (2, 6, 7), (3, 7, 8), (4, 8, 9)])
me_icosphere.materials.append(mat_cloth)
me_icosphere.use_remesh_preserve_volume = False
me_icosphere.use_remesh_preserve_attributes = False
me_icosphere.use_mirror_vertex_groups = False
me_icosphere.update()
arm_armature = bpy.data.armatures.new('Armature')  # bones are not reproduced

# ---- objects
ob_metarig = bpy.data.objects.new('metarig', arm_armature)
ob_cube = bpy.data.objects.new('Cube', me_cube)
ob_icosphere = bpy.data.objects.new('Icosphere', me_icosphere)

# ---- transforms, parenting, visibility, modifiers, constraints
ob_metarig.location = (0.0, 0.0, 0.0)
ob_metarig.show_in_front = True
ob_metarig.lineart.crease_threshold = 0.0
ob_cube.parent = ob_metarig
ob_cube.location = (0.0, 0.0, 0.6302)
ob_cube.scale = (0.5694, 0.5694, 0.5694)
ob_cube.lock_rotations_4d = False
ob_cube.empty_display_type = 'ARROWS'
ob_cube.lineart.crease_threshold = 0.0
_vg = ob_cube.vertex_groups.new(name='hips')
for _i, _w in zip([0, 1, 2, 3, 4, 5, 6, 7, 8, 9, 10, 11, 12, 13, 14, 15, 16, 17, 18, 19, 264, 265, 266, 314, 315, 316, 317, 318, 319, 320, 321, 322, 323, 324, 325, 326, 327, 328, 329, 330, 331, 332, 333, 334, 335, 336, 337, 338, 339, 340, 341, 342, 343, 598, 599, 600, 601, 602, 603, 604, 605], [1.0, 1.0, 1.0, 1.0, 1.0, 1.0, 1.0, 1.0, 1.0, 1.0, 1.0, 1.0, 1.0, 1.0, 1.0, 1.0, 1.0, 1.0, 1.0, 1.0, 0.2106, 0.7955, 0.3087, 1.0, 1.0, 1.0, 1.0, 1.0, 1.0, 1.0, 1.0, 1.0, 1.0, 1.0, 1.0, 1.0, 1.0, 1.0, 1.0, 1.0, 1.0, 1.0, 1.0, 1.0, 1.0, 1.0, 1.0, 1.0, 1.0, 1.0, 1.0, 1.0, 1.0, 0.9289, 0.2106, 0.1577, 0.838, 0.7955, 0.06234, 0.1768, 0.3087]): _vg.add([_i], _w, 'REPLACE')
_vg = ob_cube.vertex_groups.new(name='spine')
for _i, _w in zip([20, 21, 22, 24, 25, 26, 28, 29, 30, 31, 32, 33, 34, 35, 36, 37, 38, 39, 264, 265, 266, 344, 345, 346, 348, 349, 350, 352, 353, 354, 356, 357, 358, 359, 360, 361, 362, 363, 364, 365, 366, 367, 368, 369, 370, 371, 372, 373, 598, 599, 600, 601, 602, 603, 604, 605, 606], [0.2494, 0.3787, 0.0384, 0.2757, 0.4072, 0.02544, 0.1407, 0.08054, 0.05558, 0.3731, 0.1148, 0.07274, 0.04511, 0.1405, 0.4364, 0.1908, 0.08306, 0.03567, 0.7894, 0.2045, 0.6913, 0.2494, 0.3787, 0.0384, 0.3356, 0.4363, 0.02418, 0.2757, 0.4072, 0.02544, 0.1407, 0.08054, 0.05558, 0.3731, 0.1148, 0.07274, 0.4808, 0.1193, 0.0405, 0.02942, 0.1466, 0.6199, 0.04511, 0.1405, 0.4364, 0.1908, 0.08306, 0.03567, 0.07114, 0.7894, 0.8423, 0.162, 0.2045, 0.9377, 0.8232, 0.6913, 0.9999]): _vg.add([_i], _w, 'REPLACE')
_vg = ob_cube.vertex_groups.new(name='chest')
for _i, _w in zip([20, 21, 22, 23, 24, 25, 26, 28, 29, 30, 31, 32, 33, 34, 35, 36, 37, 38, 39, 267, 268, 269, 344, 345, 346, 347, 348, 349, 350, 352, 353, 354, 356, 357, 358, 359, 360, 361, 362, 363, 364, 365, 366, 367, 368, 369, 370, 371, 372, 373, 607, 608, 609, 610, 611, 612, 613, 614, 615], [0.6803, 0.5695, 0.4504, 0.07111, 0.663, 0.5466, 0.544, 0.7643, 0.6373, 0.5168, 0.5687, 0.6583, 0.4843, 0.7395, 0.7687, 0.5322, 0.7528, 0.7894, 0.694, 0.9339, 0.8319, 0.8066, 0.6803, 0.5695, 0.4504, 0.07111, 0.6086, 0.5202, 0.5563, 0.663, 0.5466, 0.544, 0.7643, 0.6373, 0.5168, 0.5687, 0.6583, 0.4843, 0.4789, 0.7878, 0.7291, 0.7985, 0.7937, 0.3554, 0.7395, 0.7687, 0.5322, 0.7528, 0.7894, 0.694, 0.9642, 0.9339, 0.9414, 0.7867, 0.8319, 0.1052, 0.5641, 0.8066, 0.2205]): _vg.add([_i], _w, 'REPLACE')
_vg = ob_cube.vertex_groups.new(name='neck')
for _i, _w in zip([267, 268, 269, 270, 271, 272, 273, 274, 275, 276, 277, 278, 279, 280, 281, 283, 284, 285, 286, 287, 288, 607, 608, 609, 610, 611, 612, 613, 614, 615, 616, 617, 618, 619, 620, 621, 622, 623, 624, 625, 626, 627, 628, 630, 631, 632, 633, 634, 637, 638, 639, 641, 642, 643, 644, 646, 647], [0.06608, 0.1681, 0.1934, 0.9571, 0.9098, 0.8793, 0.8618, 0.9576, 0.8742, 0.841, 0.8269, 0.06273, 0.1294, 0.1472, 0.1463, 0.06988, 0.08415, 0.05857, 0.009034, 0.01341, 0.01992, 0.02164, 0.06608, 0.05856, 0.2133, 0.1681, 0.8948, 0.4359, 0.1934, 0.7795, 0.854, 0.9786, 0.9571, 0.9098, 0.8793, 0.8618, 0.8225, 0.9848, 0.9576, 0.8742, 0.841, 0.8269, 0.1461, 0.06273, 0.1294, 0.1472, 0.1463, 0.05065, 0.06988, 0.08415, 0.05857, 0.03506, 0.009034, 0.01341, 0.01992, 0.08328, 0.01213]): _vg.add([_i], _w, 'REPLACE')
_vg = ob_cube.vertex_groups.new(name='head')
for _i, _w in zip([270, 271, 272, 273, 274, 275, 276, 277, 278, 279, 280, 281, 282, 283, 284, 285, 286, 287, 288, 289, 616, 618, 619, 620, 621, 622, 624, 625, 626, 627, 628, 629, 630, 631, 632, 633, 634, 635, 636, 637, 638, 639, 640, 641, 642, 643, 644, 645, 646, 647, 648, 649], [0.03586, 0.09019, 0.1207, 0.1382, 0.03474, 0.1258, 0.159, 0.1731, 0.9373, 0.8706, 0.8528, 0.8537, 0.9761, 0.9301, 0.9159, 0.9414, 0.9705, 0.9683, 0.965, 1.005, 0.146, 0.03586, 0.09019, 0.1207, 0.1382, 0.1775, 0.03474, 0.1258, 0.159, 0.1731, 0.8539, 0.9846, 0.9373, 0.8706, 0.8528, 0.8537, 0.9494, 0.9907, 0.9761, 0.9301, 0.9159, 0.9414, 1.015, 0.9575, 0.9705, 0.9683, 0.965, 1.005, 0.9167, 0.9689, 1.01, 1.06]): _vg.add([_i], _w, 'REPLACE')
_vg = ob_cube.vertex_groups.new(name='shoulder.L')
for _i, _w in zip([20, 21, 22, 23, 24, 25, 26, 27, 28, 29, 30, 31, 32, 33, 34, 35, 37, 38, 39, 346, 348, 350, 351, 354, 357, 358, 363, 364, 365, 366, 368, 372, 373], [0.05266, 0.02846, 0.4564, 0.9142, 0.03094, 0.01198, 0.3121, 0.9617, 0.0806, 0.25, 0.3847, 0.05185, 0.2171, 0.4322, 0.1857, 0.07621, 0.0309, 0.0953, 0.1945, 0.04803, 0.005749, 0.2033, 0.489, 0.1061, 0.01426, 0.03572, 0.04289, 0.1128, 0.08088, 0.009715, 0.004589, 0.01447, 0.06872]): _vg.add([_i], _w, 'REPLACE')
_vg = ob_cube.vertex_groups.new(name='upper_arm.L')
for _i, _w in zip([40, 41, 42, 43, 44, 45, 46, 47, 48, 49, 50, 51, 52, 53, 54, 55, 56, 57, 58, 59, 60, 61, 62, 63, 64, 65, 66, 67, 68, 69, 70, 71, 216, 217, 218, 219, 220, 221, 222, 223, 224, 225, 226, 227, 290, 291, 292, 293, 294, 295, 296, 297, 298, 299, 300, 301], [1.0, 1.0, 1.0, 1.0, 1.0, 1.0, 1.0, 1.0, 1.0, 1.0, 1.0, 1.0, 1.0, 1.0, 1.0, 1.0, 1.0, 1.0, 1.0, 1.0, 1.0, 1.0, 1.0, 1.0, 1.0, 1.0, 1.0, 1.0, 1.0, 1.0, 1.0, 1.0, 1.0, 1.0, 1.0, 1.0, 1.0, 1.0, 1.0, 1.0, 1.0, 1.0, 1.0, 1.0, 0.9688, 0.8883, 0.9619, 0.9864, 0.9833, 0.9234, 0.8693, 0.9677, 0.9946, 0.9463, 0.2105, 0.8145]): _vg.add([_i], _w, 'REPLACE')
_vg = ob_cube.vertex_groups.new(name='forearm.L')
for _i, _w in zip([72, 73, 74, 75, 76, 77, 78, 79, 80, 81, 82, 83, 84, 85, 86, 87, 88, 89, 90, 91, 92, 93, 94, 95, 96, 97, 98, 99, 100, 101, 102, 103, 104, 105, 106, 107, 108, 109, 110, 111, 112, 113, 114, 115, 116, 117, 118, 119, 120, 121, 122, 123, 124, 125, 126, 127, 290, 291, 292, 295, 296, 297, 299, 300, 301, 302, 303, 304, 305, 306, 307, 308, 309, 310, 311, 312, 313], [1.0, 1.0, 1.0, 1.0, 1.0, 1.0, 1.0, 1.0, 1.0, 1.0, 1.0, 1.0, 1.0, 1.0, 1.0, 1.0, 1.0, 1.0, 1.0, 1.0, 1.0, 1.0, 1.0, 1.0, 1.0, 1.0, 1.0, 1.0, 1.0, 1.0, 1.0, 1.0, 1.0, 1.0, 1.0, 1.0, 1.0, 1.0, 1.0, 1.0, 1.0, 1.0, 1.0, 1.0, 1.0, 1.0, 1.0, 1.0, 1.0, 1.0, 1.0, 1.0, 1.0, 1.0, 1.0, 1.0, 0.01233, 0.1117, 0.02628, 0.07659, 0.1307, 0.01468, 0.05368, 0.7895, 0.1855, 1.0, 1.0, 1.0, 1.0, 1.0, 1.0, 1.0, 1.0, 1.0, 1.0, 1.0, 1.0]): _vg.add([_i], _w, 'REPLACE')
_vg = ob_cube.vertex_groups.new(name='shoulder.R')
for _i, _w in zip([22, 26, 29, 30, 34, 38, 39, 344, 345, 346, 347, 348, 350, 351, 352, 353, 354, 355, 356, 357, 358, 359, 360, 361, 363, 364, 365, 366, 368, 369, 371, 372, 373], [0.04803, 0.1061, 0.01426, 0.03572, 0.004589, 0.01447, 0.06872, 0.05266, 0.02846, 0.4564, 0.9142, 0.005749, 0.2033, 0.489, 0.03094, 0.01198, 0.3121, 0.9617, 0.0806, 0.25, 0.3847, 0.05185, 0.2171, 0.4322, 0.04289, 0.1128, 0.08088, 0.009715, 0.1857, 0.07621, 0.0309, 0.0953, 0.1945]): _vg.add([_i], _w, 'REPLACE')
_vg = ob_cube.vertex_groups.new(name='upper_arm.R')
for _i, _w in zip([374, 375, 376, 377, 378, 379, 380, 381, 382, 383, 384, 385, 386, 387, 388, 389, 390, 391, 392, 393, 394, 395, 396, 397, 398, 399, 400, 401, 402, 403, 404, 405, 550, 551, 552, 553, 554, 555, 556, 557, 558, 559, 560, 561, 650, 651, 652, 653, 654, 655, 656, 657, 658, 659, 660, 661], [1.0, 1.0, 1.0, 1.0, 1.0, 1.0, 1.0, 1.0, 1.0, 1.0, 1.0, 1.0, 1.0, 1.0, 1.0, 1.0, 1.0, 1.0, 1.0, 1.0, 1.0, 1.0, 1.0, 1.0, 1.0, 1.0, 1.0, 1.0, 1.0, 1.0, 1.0, 1.0, 1.0, 1.0, 1.0, 1.0, 1.0, 1.0, 1.0, 1.0, 1.0, 1.0, 1.0, 1.0, 0.9688, 0.8883, 0.9619, 0.9864, 0.9833, 0.9234, 0.8693, 0.9677, 0.9946, 0.9463, 0.2105, 0.8145]): _vg.add([_i], _w, 'REPLACE')
_vg = ob_cube.vertex_groups.new(name='forearm.R')
for _i, _w in zip([406, 407, 408, 409, 410, 411, 412, 413, 414, 415, 416, 417, 418, 419, 420, 421, 422, 423, 424, 425, 426, 427, 428, 429, 430, 431, 432, 433, 434, 435, 436, 437, 438, 439, 440, 441, 442, 443, 444, 445, 446, 447, 448, 449, 450, 451, 452, 453, 454, 455, 456, 457, 458, 459, 460, 461, 650, 651, 652, 655, 656, 657, 659, 660, 661, 662, 663, 664, 665, 666, 667, 668, 669, 670, 671, 672, 673], [1.0, 1.0, 1.0, 1.0, 1.0, 1.0, 1.0, 1.0, 1.0, 1.0, 1.0, 1.0, 1.0, 1.0, 1.0, 1.0, 1.0, 1.0, 1.0, 1.0, 1.0, 1.0, 1.0, 1.0, 1.0, 1.0, 1.0, 1.0, 1.0, 1.0, 1.0, 1.0, 1.0, 1.0, 1.0, 1.0, 1.0, 1.0, 1.0, 1.0, 1.0, 1.0, 1.0, 1.0, 1.0, 1.0, 1.0, 1.0, 1.0, 1.0, 1.0, 1.0, 1.0, 1.0, 1.0, 1.0, 0.01233, 0.1117, 0.02628, 0.07659, 0.1307, 0.01468, 0.05368, 0.7895, 0.1855, 1.0, 1.0, 1.0, 1.0, 1.0, 1.0, 1.0, 1.0, 1.0, 1.0, 1.0, 1.0]): _vg.add([_i], _w, 'REPLACE')
_vg = ob_cube.vertex_groups.new(name='thigh.L')
for _i, _w in zip([128, 129, 130, 131, 132, 133, 134, 135, 136, 137, 138, 139, 140, 141, 142, 143, 144, 145, 146, 147, 148, 149, 150, 151, 152, 153, 154, 155, 156, 157, 158, 159, 228, 229, 230, 231, 232, 233, 234, 235, 236, 237, 238, 239, 241, 242, 243, 244, 245, 246, 247, 248, 249, 250, 251], [1.0, 1.0, 1.0, 1.0, 1.0, 1.0, 1.0, 1.0, 1.0, 1.0, 1.0, 1.0, 1.0, 1.0, 1.0, 1.0, 1.0, 1.0, 1.0, 1.0, 1.0, 1.0, 1.0, 1.0, 1.0, 1.0, 1.0, 1.0, 1.0, 1.0, 1.0, 1.0, 1.0, 1.0, 1.0, 1.0, 1.0, 1.0, 1.0, 1.0, 1.0, 1.0, 1.0, 1.0, 0.02596, 0.03771, 0.1039, 0.2852, 0.09082, 0.1259, 0.1744, 0.4834, 0.7865, 0.1592, 0.9442]): _vg.add([_i], _w, 'REPLACE')
_vg = ob_cube.vertex_groups.new(name='shin.L')
for _i, _w in zip([160, 161, 162, 163, 164, 165, 166, 167, 168, 169, 170, 171, 172, 173, 174, 175, 176, 177, 178, 179, 180, 181, 182, 183, 184, 185, 186, 187, 188, 189, 190, 191, 240, 241, 242, 243, 244, 245, 246, 247, 248, 249, 250, 251, 252, 253, 254, 255, 256, 257, 258, 259, 260, 261, 262, 263], [1.0, 1.0, 1.0, 1.0, 1.0, 1.0, 1.0, 1.0, 1.0, 1.0, 1.0, 1.0, 1.0, 1.0, 1.0, 1.0, 1.0, 1.0, 1.0, 1.0, 1.0, 1.0, 1.0, 1.0, 1.0, 1.0, 1.0, 1.0, 1.0, 1.0, 1.0, 1.0, 0.9881, 0.962, 0.9561, 0.8961, 0.7148, 0.9092, 0.8741, 0.8256, 0.5166, 0.2135, 0.8408, 0.05577, 0.0529, 0.39, 0.1592, 0.2977, 0.1651, 0.4868, 0.5241, 0.4794, 0.5195, 0.8362, 0.6244, 0.9792]): _vg.add([_i], _w, 'REPLACE')
_vg = ob_cube.vertex_groups.new(name='foot.L')
for _i, _w in zip([192, 193, 194, 195, 196, 197, 198, 199, 200, 201, 202, 203, 204, 205, 206, 207, 208, 209, 210, 212, 213, 214, 215, 252, 253, 254, 255, 256, 257, 258, 259, 260, 261, 262], [0.2012, 0.05678, 0.8846, 0.823, 0.107, 0.007857, 0.8795, 0.829, 0.7256, 0.3469, 0.7207, 0.3775, 0.1059, 0.0973, 0.1052, 0.1029, 0.9463, 0.9716, 0.09014, 0.8432, 0.9036, 0.09529, 0.0933, 0.9094, 0.5722, 0.8025, 0.4908, 0.1623, 0.4793, 0.4352, 0.4118, 0.2433, 0.08875, 0.3378]): _vg.add([_i], _w, 'REPLACE')
_vg = ob_cube.vertex_groups.new(name='toe.L')
for _i, _w in zip([194, 195, 198, 199, 204, 205, 206, 207, 214, 215], [0.008713, 0.01594, 0.006772, 0.01931, 0.8832, 0.891, 0.884, 0.8872, 0.8972, 0.8999]): _vg.add([_i], _w, 'REPLACE')
_vg = ob_cube.vertex_groups.new(name='heel.L')
for _i, _w in zip([192, 193, 194, 196, 197, 198, 200, 201, 202, 203, 210, 211, 212, 213, 252, 253, 254, 255, 256, 257, 258, 259, 260, 261, 262], [0.736, 0.8882, 0.02399, 0.8714, 0.9336, 0.02779, 0.1447, 0.06946, 0.1655, 0.07949, 0.8933, 0.9838, 0.04161, 0.06452, 0.0253, 0.02554, 0.02658, 0.2115, 0.6727, 0.01771, 0.03139, 0.1088, 0.2372, 0.07502, 0.02556]): _vg.add([_i], _w, 'REPLACE')
_vg = ob_cube.vertex_groups.new(name='heel.02.L')
for _i, _w in zip([192, 193, 194, 195, 197, 198, 199, 200, 201, 202, 203, 212, 213], [0.05882, 0.05377, 0.04808, 0.127, 0.02361, 0.05323, 0.1152, 0.1147, 0.5746, 0.09913, 0.5332, 0.1078, 0.00235]): _vg.add([_i], _w, 'REPLACE')
_vg = ob_cube.vertex_groups.new(name='thigh.R')
for _i, _w in zip([462, 463, 464, 465, 466, 467, 468, 469, 470, 471, 472, 473, 474, 475, 476, 477, 478, 479, 480, 481, 482, 483, 484, 485, 486, 487, 488, 489, 490, 491, 492, 493, 562, 563, 564, 565, 566, 567, 568, 569, 570, 571, 572, 573, 575, 576, 577, 578, 579, 580, 581, 582, 583, 584, 585], [1.0, 1.0, 1.0, 1.0, 1.0, 1.0, 1.0, 1.0, 1.0, 1.0, 1.0, 1.0, 1.0, 1.0, 1.0, 1.0, 1.0, 1.0, 1.0, 1.0, 1.0, 1.0, 1.0, 1.0, 1.0, 1.0, 1.0, 1.0, 1.0, 1.0, 1.0, 1.0, 1.0, 1.0, 1.0, 1.0, 1.0, 1.0, 1.0, 1.0, 1.0, 1.0, 1.0, 1.0, 0.02596, 0.03771, 0.1039, 0.2852, 0.09082, 0.1259, 0.1744, 0.4834, 0.7865, 0.1592, 0.9442]): _vg.add([_i], _w, 'REPLACE')
_vg = ob_cube.vertex_groups.new(name='shin.R')
for _i, _w in zip([494, 495, 496, 497, 498, 499, 500, 501, 502, 503, 504, 505, 506, 507, 508, 509, 510, 511, 512, 513, 514, 515, 516, 517, 518, 519, 520, 521, 522, 523, 524, 525, 574, 575, 576, 577, 578, 579, 580, 581, 582, 583, 584, 585, 586, 587, 588, 589, 590, 591, 592, 593, 594, 595, 596, 597], [1.0, 1.0, 1.0, 1.0, 1.0, 1.0, 1.0, 1.0, 1.0, 1.0, 1.0, 1.0, 1.0, 1.0, 1.0, 1.0, 1.0, 1.0, 1.0, 1.0, 1.0, 1.0, 1.0, 1.0, 1.0, 1.0, 1.0, 1.0, 1.0, 1.0, 1.0, 1.0, 0.9881, 0.962, 0.9561, 0.8961, 0.7148, 0.9092, 0.8741, 0.8256, 0.5166, 0.2135, 0.8408, 0.05577, 0.0529, 0.39, 0.1592, 0.2977, 0.1651, 0.4868, 0.5241, 0.4794, 0.5195, 0.8362, 0.6244, 0.9792]): _vg.add([_i], _w, 'REPLACE')
_vg = ob_cube.vertex_groups.new(name='foot.R')
for _i, _w in zip([526, 527, 528, 529, 530, 531, 532, 533, 534, 535, 536, 537, 538, 539, 540, 541, 542, 543, 544, 546, 547, 548, 549, 586, 587, 588, 589, 590, 591, 592, 593, 594, 595, 596], [0.2012, 0.05678, 0.8846, 0.823, 0.107, 0.007857, 0.8795, 0.829, 0.7256, 0.3469, 0.7207, 0.3775, 0.1059, 0.0973, 0.1052, 0.1029, 0.9463, 0.9716, 0.09014, 0.8432, 0.9036, 0.09529, 0.0933, 0.9094, 0.5722, 0.8025, 0.4908, 0.1623, 0.4793, 0.4352, 0.4118, 0.2433, 0.08875, 0.3378]): _vg.add([_i], _w, 'REPLACE')
_vg = ob_cube.vertex_groups.new(name='toe.R')
for _i, _w in zip([528, 529, 532, 533, 538, 539, 540, 541, 548, 549], [0.008713, 0.01594, 0.006772, 0.01931, 0.8832, 0.891, 0.884, 0.8872, 0.8972, 0.8999]): _vg.add([_i], _w, 'REPLACE')
_vg = ob_cube.vertex_groups.new(name='heel.R')
for _i, _w in zip([526, 527, 528, 530, 531, 532, 534, 535, 536, 537, 544, 545, 546, 547, 586, 587, 588, 589, 590, 591, 592, 593, 594, 595, 596], [0.736, 0.8882, 0.02399, 0.8714, 0.9336, 0.02779, 0.1447, 0.06946, 0.1655, 0.07949, 0.8933, 0.9838, 0.04161, 0.06452, 0.0253, 0.02554, 0.02658, 0.2115, 0.6727, 0.01771, 0.03139, 0.1088, 0.2372, 0.07502, 0.02556]): _vg.add([_i], _w, 'REPLACE')
_vg = ob_cube.vertex_groups.new(name='heel.02.R')
for _i, _w in zip([526, 527, 528, 529, 531, 532, 533, 534, 535, 536, 537, 546, 547], [0.05882, 0.05377, 0.04808, 0.127, 0.02361, 0.05323, 0.1152, 0.1147, 0.5746, 0.09913, 0.5332, 0.1078, 0.00235]): _vg.add([_i], _w, 'REPLACE')
_m = ob_cube.modifiers.new('Armature', 'ARMATURE')
_m.object = ob_metarig
ob_icosphere.location = (0.0, 0.0, 0.2878)
ob_icosphere.scale = (1.0, 1.0, 1.221)
ob_icosphere.lineart.crease_threshold = 0.0

# ---- collection membership
col_collection_1.objects.link(ob_metarig)
col_collection_1.objects.link(ob_cube)
col_collection_1.objects.link(ob_icosphere)

# ---- scene / render settings (as saved in the file)
scene.frame_start = 1; scene.frame_end = 20; scene.frame_set(4)
scene.render.engine = 'BLENDER_EEVEE_NEXT'
scene.render.resolution_percentage = 50
scene.render.dither_intensity = 0.0
scene.cycles.use_denoising = False
scene.cycles.samples = 128
scene.cycles.sampling_pattern = 'TABULATED_SOBOL'
scene.cycles.light_sampling_threshold = 0.0
scene.cycles.use_adaptive_sampling = False
scene.cycles.use_light_tree = False
scene.cycles.blur_glossy = 0.0
scene.cycles.sample_clamp_indirect = 0.0
scene.view_settings.view_transform = 'Standard'
bpy.context.view_layer.update()

# ---- added for rendering (the .blend has no active camera and no usable light): camera, sun
cam_auto = bpy.data.cameras.new('AutoCamera')
cam_auto.lens = 50.0
cam_auto.sensor_width = 36.0
cam_auto.clip_end = 1000.0
ob_auto_camera = bpy.data.objects.new('AutoCamera', cam_auto)
scene.collection.objects.link(ob_auto_camera)
ob_auto_camera.location = (7.40137, -8.77498, 6.17529)
ob_auto_camera.rotation_euler = (1.09748, -7.21219e-08, 0.694738)
scene.camera = ob_auto_camera
light_auto_sun = bpy.data.lights.new('AutoSun', 'SUN')
light_auto_sun.energy = 3.0
light_auto_sun.angle = 0.0523599
ob_auto_sun = bpy.data.objects.new('AutoSun', light_auto_sun)
scene.collection.objects.link(ob_auto_sun)
ob_auto_sun.rotation_euler = (0.872665, 0.174533, 0.523599)
bpy.context.view_layer.update()

